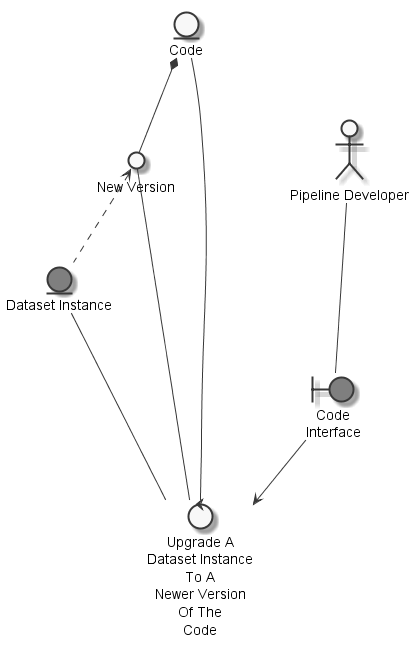

The diagram above was rendered by PlantUML. Its source (embedded in the PNG):
@startuml
	skinparam defaultTextAlignment center
	skinparam monochrome true

	entity "Code" as thingcode
	entity "Dataset Instance" as thingdatasetinstance #grey
	actor "Pipeline Developer" as actorpipelinedeveloper
	circle "New Version" as thingnewerversion
	boundary "Code\nInterface" as thingcodeinterface #grey
	control "Upgrade A\nDataset Instance\nTo A\nNewer Version\nOf The\nCode" as controlupgradedatasetinstancenewerversion

	thingnewerversion <.. thingdatasetinstance
	thingcode *-- thingnewerversion
	actorpipelinedeveloper --- thingcodeinterface
	thingdatasetinstance --- controlupgradedatasetinstancenewerversion
	thingnewerversion --- controlupgradedatasetinstancenewerversion
	thingcode --- controlupgradedatasetinstancenewerversion
	thingcodeinterface --> controlupgradedatasetinstancenewerversion

@enduml